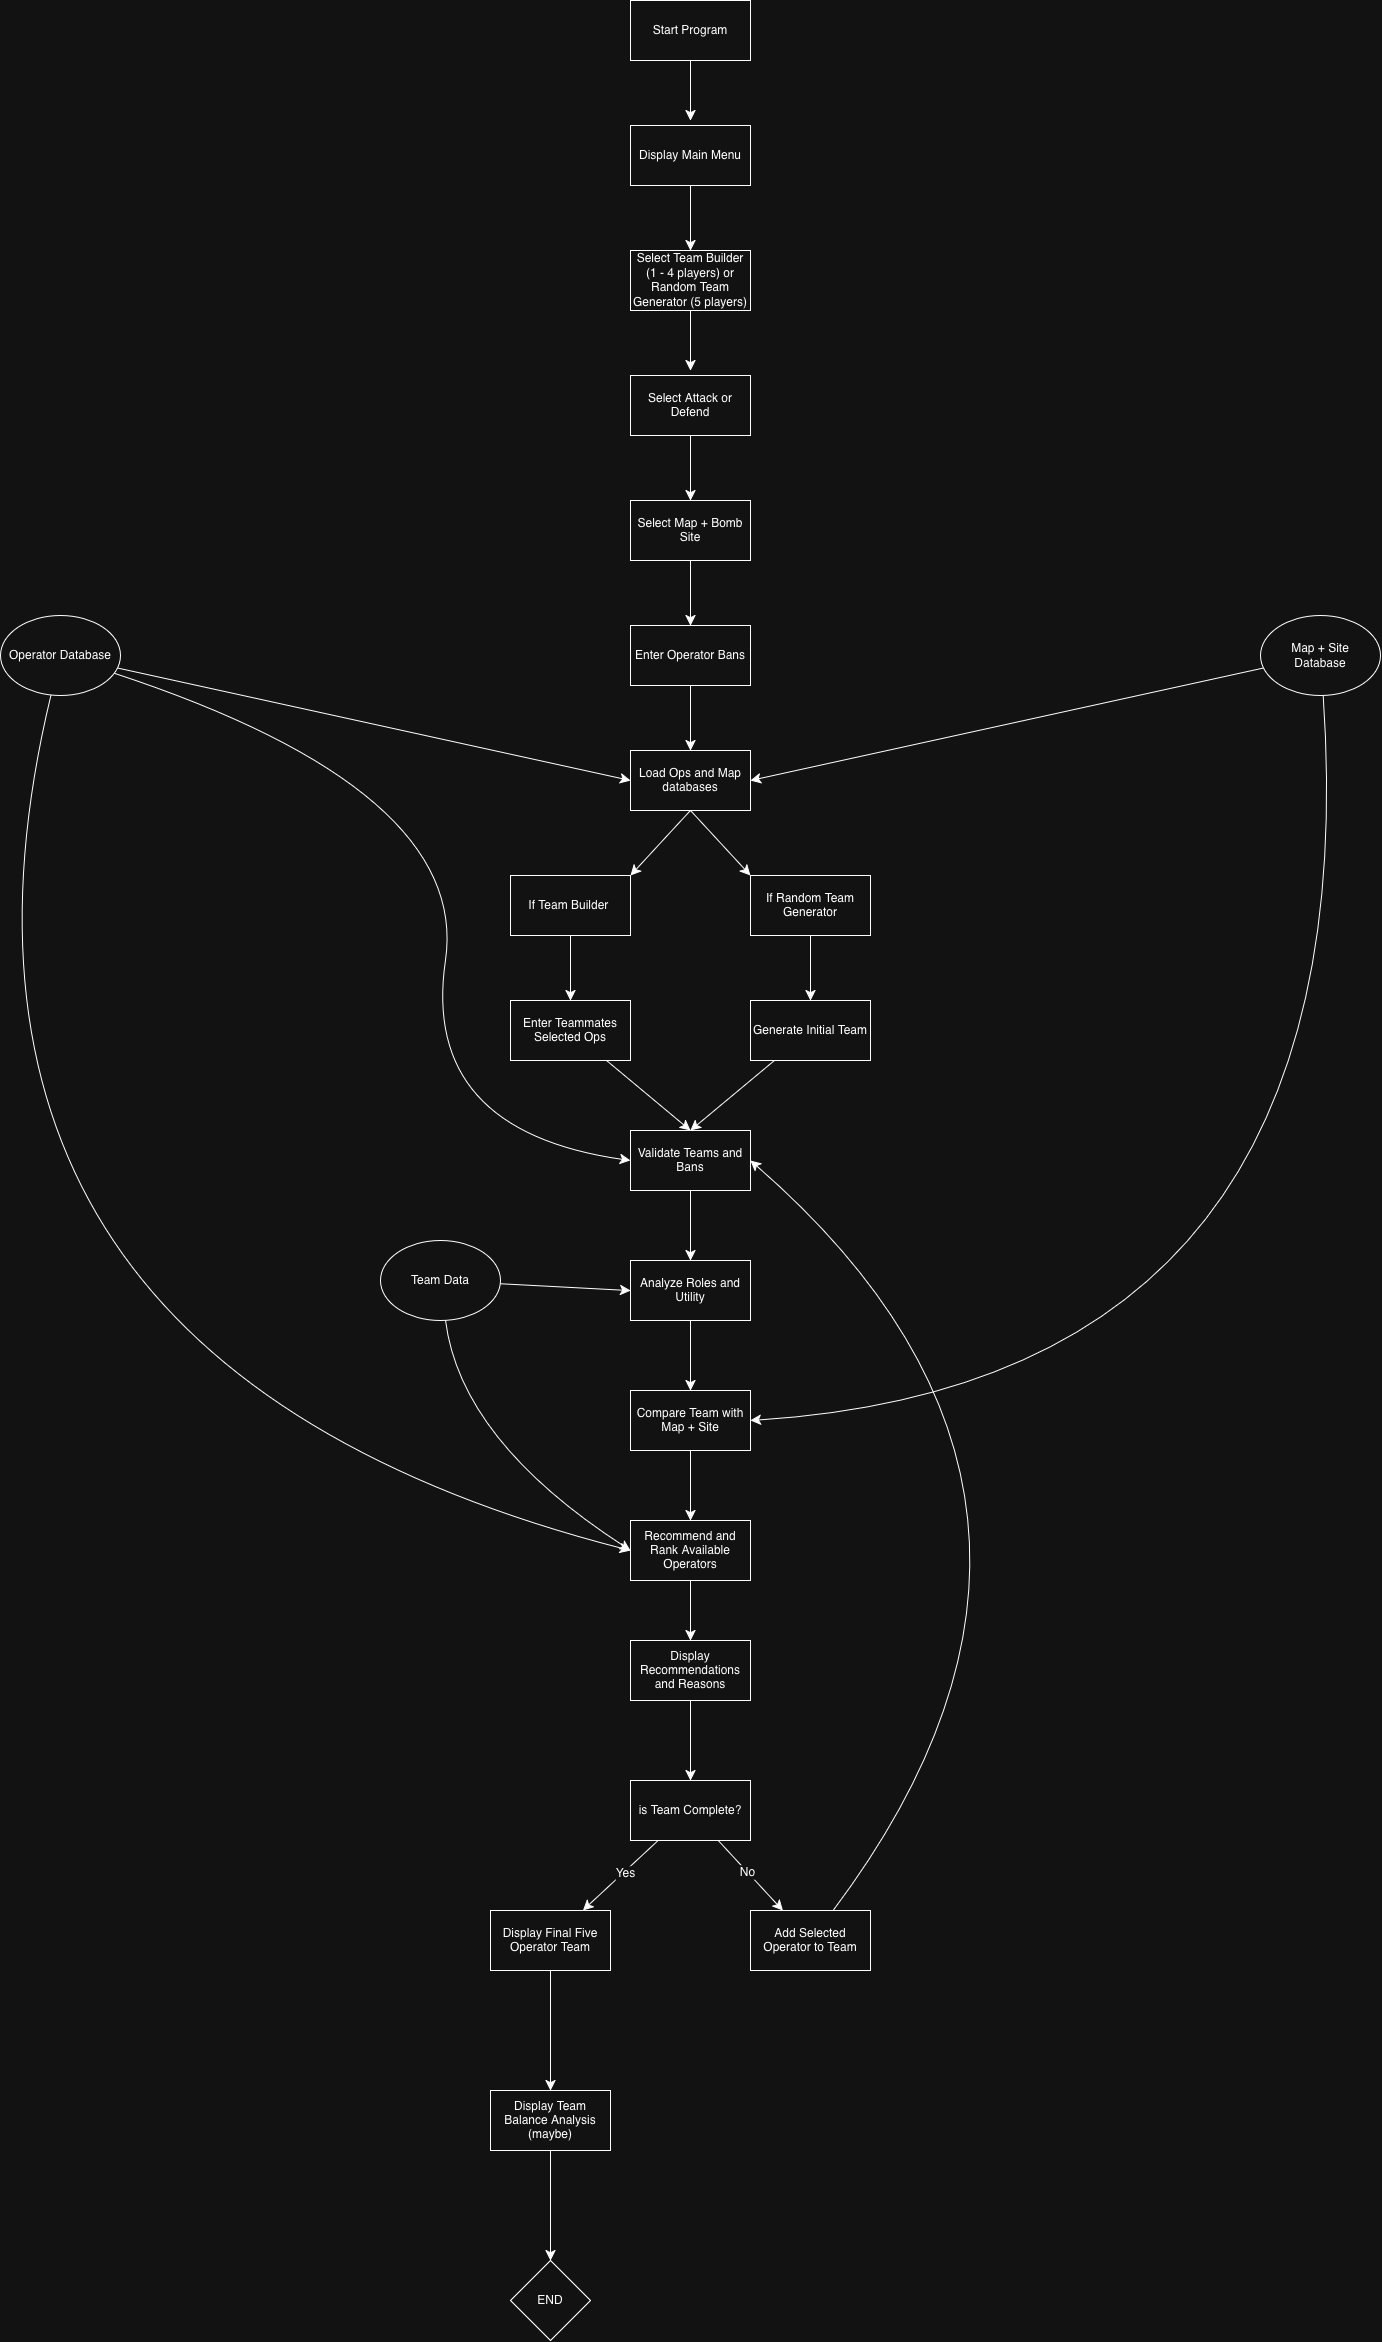

The diagram above was exported from draw.io. Its source (the exported page's mxGraphModel, read from the mxfile embedded in the PNG):
<mxGraphModel dx="3079" dy="2565" grid="1" gridSize="10" guides="1" tooltips="1" connect="1" arrows="1" fold="1" page="1" pageScale="1" pageWidth="850" pageHeight="1100" math="0" shadow="0">
  <root>
    <mxCell id="0" />
    <mxCell id="1" parent="0" />
    <mxCell id="1xdEiOeruJL06UqycA-T-1" parent="1" style="rounded=0;whiteSpace=wrap;html=1;" value="Display Main Menu" vertex="1">
      <mxGeometry height="60" width="120" x="320" y="185" as="geometry" />
    </mxCell>
    <mxCell id="1xdEiOeruJL06UqycA-T-11" edge="1" parent="1" source="1xdEiOeruJL06UqycA-T-2" style="edgeStyle=none;curved=1;rounded=0;curveGeometry=1;orthogonalLoop=1;jettySize=auto;html=1;fontSize=12;defaultLabelBackgroundColor=page;startSize=8;endSize=8;" value="">
      <mxGeometry relative="1" as="geometry">
        <mxPoint x="380" y="430" as="targetPoint" />
      </mxGeometry>
    </mxCell>
    <mxCell id="1xdEiOeruJL06UqycA-T-2" parent="1" style="rounded=0;whiteSpace=wrap;html=1;" value="Select Team Builder (1 - 4 players) or Random Team Generator (5 players)" vertex="1">
      <mxGeometry height="60" width="120" x="320" y="310" as="geometry" />
    </mxCell>
    <mxCell id="1xdEiOeruJL06UqycA-T-13" edge="1" parent="1" source="1xdEiOeruJL06UqycA-T-3" style="edgeStyle=none;curved=1;rounded=0;curveGeometry=1;orthogonalLoop=1;jettySize=auto;html=1;fontSize=12;defaultLabelBackgroundColor=page;startSize=8;endSize=8;" target="1xdEiOeruJL06UqycA-T-12" value="">
      <mxGeometry relative="1" as="geometry" />
    </mxCell>
    <mxCell id="1xdEiOeruJL06UqycA-T-3" parent="1" style="rounded=0;whiteSpace=wrap;html=1;" value="Select Attack or Defend" vertex="1">
      <mxGeometry height="60" width="120" x="320" y="435" as="geometry" />
    </mxCell>
    <mxCell id="1xdEiOeruJL06UqycA-T-6" edge="1" parent="1" source="1xdEiOeruJL06UqycA-T-1" style="endArrow=classic;html=1;rounded=0;fontSize=12;defaultLabelBackgroundColor=page;startSize=8;endSize=8;curved=1;exitX=0.5;exitY=1;exitDx=0;exitDy=0;entryX=0.5;entryY=0;entryDx=0;entryDy=0;" target="1xdEiOeruJL06UqycA-T-2" value="">
      <mxGeometry height="50" relative="1" width="50" x="-0.1692" y="-7.69" as="geometry">
        <Array as="points" />
        <mxPoint x="440" y="250" as="sourcePoint" />
        <mxPoint x="380" y="300" as="targetPoint" />
      </mxGeometry>
    </mxCell>
    <mxCell id="1xdEiOeruJL06UqycA-T-9" edge="1" parent="1" source="1xdEiOeruJL06UqycA-T-8" style="edgeStyle=none;curved=1;rounded=0;curveGeometry=1;orthogonalLoop=1;jettySize=auto;html=1;fontSize=12;defaultLabelBackgroundColor=page;startSize=8;endSize=8;" value="">
      <mxGeometry relative="1" as="geometry">
        <mxPoint x="380" y="180" as="targetPoint" />
      </mxGeometry>
    </mxCell>
    <mxCell id="1xdEiOeruJL06UqycA-T-8" parent="1" style="rounded=0;whiteSpace=wrap;html=1;" value="Start Program" vertex="1">
      <mxGeometry height="60" width="120" x="320" y="60" as="geometry" />
    </mxCell>
    <mxCell id="1xdEiOeruJL06UqycA-T-15" edge="1" parent="1" source="1xdEiOeruJL06UqycA-T-12" style="edgeStyle=none;curved=1;rounded=0;curveGeometry=1;orthogonalLoop=1;jettySize=auto;html=1;fontSize=12;defaultLabelBackgroundColor=page;startSize=8;endSize=8;" target="1xdEiOeruJL06UqycA-T-14" value="">
      <mxGeometry relative="1" as="geometry" />
    </mxCell>
    <mxCell id="1xdEiOeruJL06UqycA-T-12" parent="1" style="rounded=0;whiteSpace=wrap;html=1;" value="Select Map + Bomb Site" vertex="1">
      <mxGeometry height="60" width="120" x="320" y="560" as="geometry" />
    </mxCell>
    <mxCell id="1xdEiOeruJL06UqycA-T-17" edge="1" parent="1" source="1xdEiOeruJL06UqycA-T-14" style="edgeStyle=none;curved=1;rounded=0;curveGeometry=1;orthogonalLoop=1;jettySize=auto;html=1;fontSize=12;defaultLabelBackgroundColor=page;startSize=8;endSize=8;" target="1xdEiOeruJL06UqycA-T-16" value="">
      <mxGeometry relative="1" as="geometry" />
    </mxCell>
    <mxCell id="1xdEiOeruJL06UqycA-T-14" parent="1" style="rounded=0;whiteSpace=wrap;html=1;" value="Enter Operator Bans" vertex="1">
      <mxGeometry height="60" width="120" x="320" y="685" as="geometry" />
    </mxCell>
    <mxCell id="1xdEiOeruJL06UqycA-T-16" parent="1" style="rounded=0;whiteSpace=wrap;html=1;" value="Load Ops and Map databases" vertex="1">
      <mxGeometry height="60" width="120" x="320" y="810" as="geometry" />
    </mxCell>
    <mxCell id="1xdEiOeruJL06UqycA-T-23" edge="1" parent="1" source="1xdEiOeruJL06UqycA-T-18" style="edgeStyle=none;curved=1;rounded=0;curveGeometry=1;orthogonalLoop=1;jettySize=auto;html=1;fontSize=12;defaultLabelBackgroundColor=page;startSize=8;endSize=8;" target="1xdEiOeruJL06UqycA-T-22" value="">
      <mxGeometry relative="1" as="geometry" />
    </mxCell>
    <mxCell id="1xdEiOeruJL06UqycA-T-18" parent="1" style="rounded=0;whiteSpace=wrap;html=1;" value="If Random Team Generator" vertex="1">
      <mxGeometry height="60" width="120" x="440" y="935" as="geometry" />
    </mxCell>
    <mxCell id="1xdEiOeruJL06UqycA-T-25" edge="1" parent="1" source="1xdEiOeruJL06UqycA-T-19" style="edgeStyle=none;curved=1;rounded=0;curveGeometry=1;orthogonalLoop=1;jettySize=auto;html=1;fontSize=12;defaultLabelBackgroundColor=page;startSize=8;endSize=8;" target="1xdEiOeruJL06UqycA-T-24" value="">
      <mxGeometry relative="1" as="geometry" />
    </mxCell>
    <mxCell id="1xdEiOeruJL06UqycA-T-19" parent="1" style="rounded=0;whiteSpace=wrap;html=1;" value="If Team Builder&amp;nbsp;" vertex="1">
      <mxGeometry height="60" width="120" x="200" y="935" as="geometry" />
    </mxCell>
    <mxCell id="1xdEiOeruJL06UqycA-T-20" edge="1" parent="1" source="1xdEiOeruJL06UqycA-T-16" style="endArrow=classic;html=1;rounded=0;fontSize=12;defaultLabelBackgroundColor=page;startSize=8;endSize=8;curved=1;entryX=1;entryY=0;entryDx=0;entryDy=0;exitX=0.5;exitY=1;exitDx=0;exitDy=0;" target="1xdEiOeruJL06UqycA-T-19" value="">
      <mxGeometry height="50" relative="1" width="50" as="geometry">
        <mxPoint x="350" y="910" as="sourcePoint" />
        <mxPoint x="400" y="860" as="targetPoint" />
      </mxGeometry>
    </mxCell>
    <mxCell id="1xdEiOeruJL06UqycA-T-21" edge="1" parent="1" style="endArrow=classic;html=1;rounded=0;fontSize=12;defaultLabelBackgroundColor=page;startSize=8;endSize=8;curved=1;entryX=0;entryY=0;entryDx=0;entryDy=0;" target="1xdEiOeruJL06UqycA-T-18" value="">
      <mxGeometry height="50" relative="1" width="50" as="geometry">
        <mxPoint x="380" y="870" as="sourcePoint" />
        <mxPoint x="440" y="930" as="targetPoint" />
      </mxGeometry>
    </mxCell>
    <mxCell id="1xdEiOeruJL06UqycA-T-28" edge="1" parent="1" source="1xdEiOeruJL06UqycA-T-22" style="edgeStyle=none;curved=1;rounded=0;curveGeometry=1;orthogonalLoop=1;jettySize=auto;html=1;entryX=0.5;entryY=0;entryDx=0;entryDy=0;fontSize=12;defaultLabelBackgroundColor=page;startSize=8;endSize=8;" target="1xdEiOeruJL06UqycA-T-26">
      <mxGeometry relative="1" as="geometry" />
    </mxCell>
    <mxCell id="1xdEiOeruJL06UqycA-T-22" parent="1" style="rounded=0;whiteSpace=wrap;html=1;" value="Generate Initial Team" vertex="1">
      <mxGeometry height="60" width="120" x="440" y="1060" as="geometry" />
    </mxCell>
    <mxCell id="1xdEiOeruJL06UqycA-T-27" edge="1" parent="1" source="1xdEiOeruJL06UqycA-T-24" style="edgeStyle=none;curved=1;rounded=0;curveGeometry=1;orthogonalLoop=1;jettySize=auto;html=1;fontSize=12;defaultLabelBackgroundColor=page;startSize=8;endSize=8;entryX=0.5;entryY=0;entryDx=0;entryDy=0;" target="1xdEiOeruJL06UqycA-T-26" value="">
      <mxGeometry relative="1" as="geometry" />
    </mxCell>
    <mxCell id="1xdEiOeruJL06UqycA-T-24" parent="1" style="rounded=0;whiteSpace=wrap;html=1;" value="Enter Teammates Selected Ops" vertex="1">
      <mxGeometry height="60" width="120" x="200" y="1060" as="geometry" />
    </mxCell>
    <mxCell id="1xdEiOeruJL06UqycA-T-30" edge="1" parent="1" source="1xdEiOeruJL06UqycA-T-26" style="edgeStyle=none;curved=1;rounded=0;curveGeometry=1;orthogonalLoop=1;jettySize=auto;html=1;fontSize=12;defaultLabelBackgroundColor=page;startSize=8;endSize=8;" target="1xdEiOeruJL06UqycA-T-29" value="">
      <mxGeometry relative="1" as="geometry" />
    </mxCell>
    <mxCell id="1xdEiOeruJL06UqycA-T-26" parent="1" style="whiteSpace=wrap;html=1;rounded=0;" value="Validate Teams and Bans" vertex="1">
      <mxGeometry height="60" width="120" x="320" y="1190" as="geometry" />
    </mxCell>
    <mxCell id="1xdEiOeruJL06UqycA-T-32" edge="1" parent="1" source="1xdEiOeruJL06UqycA-T-29" style="edgeStyle=none;curved=1;rounded=0;curveGeometry=1;orthogonalLoop=1;jettySize=auto;html=1;fontSize=12;defaultLabelBackgroundColor=page;startSize=8;endSize=8;" target="1xdEiOeruJL06UqycA-T-31" value="">
      <mxGeometry relative="1" as="geometry" />
    </mxCell>
    <mxCell id="1xdEiOeruJL06UqycA-T-29" parent="1" style="whiteSpace=wrap;html=1;rounded=0;" value="Analyze Roles and Utility" vertex="1">
      <mxGeometry height="60" width="120" x="320" y="1320" as="geometry" />
    </mxCell>
    <mxCell id="1xdEiOeruJL06UqycA-T-34" edge="1" parent="1" source="1xdEiOeruJL06UqycA-T-31" style="edgeStyle=none;curved=1;rounded=0;curveGeometry=1;orthogonalLoop=1;jettySize=auto;html=1;fontSize=12;defaultLabelBackgroundColor=page;startSize=8;endSize=8;" target="1xdEiOeruJL06UqycA-T-33" value="">
      <mxGeometry relative="1" as="geometry" />
    </mxCell>
    <mxCell id="1xdEiOeruJL06UqycA-T-31" parent="1" style="whiteSpace=wrap;html=1;rounded=0;" value="Compare Team with Map + Site" vertex="1">
      <mxGeometry height="60" width="120" x="320" y="1450" as="geometry" />
    </mxCell>
    <mxCell id="1xdEiOeruJL06UqycA-T-51" edge="1" parent="1" source="1xdEiOeruJL06UqycA-T-33" style="edgeStyle=none;curved=1;rounded=0;curveGeometry=1;orthogonalLoop=1;jettySize=auto;html=1;fontSize=12;defaultLabelBackgroundColor=page;startSize=8;endSize=8;" target="1xdEiOeruJL06UqycA-T-50" value="">
      <mxGeometry relative="1" as="geometry" />
    </mxCell>
    <mxCell id="1xdEiOeruJL06UqycA-T-33" parent="1" style="whiteSpace=wrap;html=1;rounded=0;" value="Recommend and Rank Available Operators" vertex="1">
      <mxGeometry height="60" width="120" x="320" y="1580" as="geometry" />
    </mxCell>
    <mxCell id="1xdEiOeruJL06UqycA-T-60" edge="1" parent="1" source="1xdEiOeruJL06UqycA-T-35" style="edgeStyle=none;curved=1;rounded=0;curveGeometry=1;orthogonalLoop=1;jettySize=auto;html=1;fontSize=12;defaultLabelBackgroundColor=page;startSize=8;endSize=8;entryX=0;entryY=0.5;entryDx=0;entryDy=0;" target="1xdEiOeruJL06UqycA-T-29" value="">
      <mxGeometry relative="1" as="geometry" />
    </mxCell>
    <mxCell id="1xdEiOeruJL06UqycA-T-61" edge="1" parent="1" source="1xdEiOeruJL06UqycA-T-35" style="edgeStyle=none;curved=1;rounded=0;curveGeometry=1;orthogonalLoop=1;jettySize=auto;html=1;entryX=0;entryY=0.5;entryDx=0;entryDy=0;fontSize=12;defaultLabelBackgroundColor=page;startSize=8;endSize=8;" target="1xdEiOeruJL06UqycA-T-33">
      <mxGeometry relative="1" as="geometry">
        <Array as="points">
          <mxPoint x="150" y="1500" />
        </Array>
      </mxGeometry>
    </mxCell>
    <mxCell id="1xdEiOeruJL06UqycA-T-35" parent="1" style="ellipse;whiteSpace=wrap;html=1;shapeInside=1;" value="Team Data" vertex="1">
      <mxGeometry height="80" width="120" x="70" y="1300" as="geometry" />
    </mxCell>
    <mxCell id="1xdEiOeruJL06UqycA-T-39" edge="1" parent="1" source="1xdEiOeruJL06UqycA-T-36" style="edgeStyle=none;curved=1;rounded=0;curveGeometry=1;orthogonalLoop=1;jettySize=auto;html=1;entryX=0;entryY=0.5;entryDx=0;entryDy=0;fontSize=12;defaultLabelBackgroundColor=page;startSize=8;endSize=8;" target="1xdEiOeruJL06UqycA-T-16">
      <mxGeometry relative="1" as="geometry" />
    </mxCell>
    <mxCell id="1xdEiOeruJL06UqycA-T-40" edge="1" parent="1" source="1xdEiOeruJL06UqycA-T-36" style="edgeStyle=none;curved=1;rounded=0;curveGeometry=1;orthogonalLoop=1;jettySize=auto;html=1;entryX=0;entryY=0.5;entryDx=0;entryDy=0;fontSize=12;defaultLabelBackgroundColor=page;startSize=8;endSize=8;" target="1xdEiOeruJL06UqycA-T-26">
      <mxGeometry relative="1" as="geometry">
        <Array as="points">
          <mxPoint x="160" y="850" />
          <mxPoint x="110" y="1190" />
        </Array>
      </mxGeometry>
    </mxCell>
    <mxCell id="1xdEiOeruJL06UqycA-T-62" edge="1" parent="1" source="1xdEiOeruJL06UqycA-T-36" style="edgeStyle=none;curved=1;rounded=0;curveGeometry=1;orthogonalLoop=1;jettySize=auto;html=1;entryX=0;entryY=0.5;entryDx=0;entryDy=0;fontSize=12;defaultLabelBackgroundColor=page;startSize=8;endSize=8;" target="1xdEiOeruJL06UqycA-T-33">
      <mxGeometry relative="1" as="geometry">
        <Array as="points">
          <mxPoint x="-420" y="1420" />
        </Array>
      </mxGeometry>
    </mxCell>
    <mxCell id="1xdEiOeruJL06UqycA-T-36" parent="1" style="ellipse;whiteSpace=wrap;html=1;shapeInside=1;" value="Operator Database" vertex="1">
      <mxGeometry height="80" width="120" x="-310" y="675" as="geometry" />
    </mxCell>
    <mxCell id="1xdEiOeruJL06UqycA-T-38" edge="1" parent="1" source="1xdEiOeruJL06UqycA-T-37" style="edgeStyle=none;curved=1;rounded=0;curveGeometry=1;orthogonalLoop=1;jettySize=auto;html=1;entryX=1;entryY=0.5;entryDx=0;entryDy=0;fontSize=12;defaultLabelBackgroundColor=page;startSize=8;endSize=8;" target="1xdEiOeruJL06UqycA-T-16">
      <mxGeometry relative="1" as="geometry" />
    </mxCell>
    <mxCell id="1xdEiOeruJL06UqycA-T-42" edge="1" parent="1" source="1xdEiOeruJL06UqycA-T-37" style="edgeStyle=none;curved=1;rounded=0;curveGeometry=1;orthogonalLoop=1;jettySize=auto;html=1;fontSize=12;defaultLabelBackgroundColor=page;startSize=8;endSize=8;">
      <mxGeometry relative="1" as="geometry">
        <Array as="points">
          <mxPoint x="1060" y="1440" />
        </Array>
        <mxPoint x="440" y="1480" as="targetPoint" />
      </mxGeometry>
    </mxCell>
    <mxCell id="1xdEiOeruJL06UqycA-T-37" parent="1" style="ellipse;whiteSpace=wrap;html=1;shapeInside=1;" value="Map + Site Database" vertex="1">
      <mxGeometry height="80" width="120" x="950" y="675" as="geometry" />
    </mxCell>
    <mxCell id="1xdEiOeruJL06UqycA-T-46" edge="1" parent="1" source="1xdEiOeruJL06UqycA-T-43" style="edgeStyle=none;curved=1;rounded=0;curveGeometry=1;orthogonalLoop=1;jettySize=auto;html=1;fontSize=12;defaultLabelBackgroundColor=page;startSize=8;endSize=8;" target="1xdEiOeruJL06UqycA-T-45" value="">
      <mxGeometry relative="1" as="geometry" />
    </mxCell>
    <mxCell id="1xdEiOeruJL06UqycA-T-54" connectable="0" parent="1xdEiOeruJL06UqycA-T-46" style="edgeLabel;html=1;align=center;verticalAlign=middle;resizable=0;points=[];inheritText=1;fontSize=12;defaultLabelBackgroundColor=page;" value="No" vertex="1">
      <mxGeometry relative="1" x="-0.1075" as="geometry">
        <mxPoint as="offset" />
      </mxGeometry>
    </mxCell>
    <mxCell id="1xdEiOeruJL06UqycA-T-48" edge="1" parent="1" source="1xdEiOeruJL06UqycA-T-43" style="edgeStyle=none;curved=1;rounded=0;curveGeometry=1;orthogonalLoop=1;jettySize=auto;html=1;fontSize=12;defaultLabelBackgroundColor=page;startSize=8;endSize=8;" target="1xdEiOeruJL06UqycA-T-47" value="">
      <mxGeometry relative="1" as="geometry" />
    </mxCell>
    <mxCell id="1xdEiOeruJL06UqycA-T-53" connectable="0" parent="1xdEiOeruJL06UqycA-T-48" style="edgeLabel;html=1;align=center;verticalAlign=middle;resizable=0;points=[];inheritText=1;fontSize=12;defaultLabelBackgroundColor=page;" value="Yes" vertex="1">
      <mxGeometry relative="1" x="-0.103" y="1" as="geometry">
        <mxPoint as="offset" />
      </mxGeometry>
    </mxCell>
    <mxCell id="1xdEiOeruJL06UqycA-T-43" parent="1" style="whiteSpace=wrap;html=1;rounded=0;" value="is Team Complete?" vertex="1">
      <mxGeometry height="60" width="120" x="320" y="1840" as="geometry" />
    </mxCell>
    <mxCell id="1xdEiOeruJL06UqycA-T-59" edge="1" parent="1" source="1xdEiOeruJL06UqycA-T-45" style="edgeStyle=none;curved=1;rounded=0;curveGeometry=1;orthogonalLoop=1;jettySize=auto;html=1;fontSize=12;defaultLabelBackgroundColor=page;startSize=8;endSize=8;entryX=1;entryY=0.5;entryDx=0;entryDy=0;" target="1xdEiOeruJL06UqycA-T-26">
      <mxGeometry relative="1" as="geometry">
        <Array as="points">
          <mxPoint x="830" y="1560" />
        </Array>
        <mxPoint x="650" y="1590" as="targetPoint" />
      </mxGeometry>
    </mxCell>
    <mxCell id="1xdEiOeruJL06UqycA-T-45" parent="1" style="whiteSpace=wrap;html=1;rounded=0;" value="Add Selected Operator to Team" vertex="1">
      <mxGeometry height="60" width="120" x="440" y="1970" as="geometry" />
    </mxCell>
    <mxCell id="1xdEiOeruJL06UqycA-T-56" edge="1" parent="1" source="1xdEiOeruJL06UqycA-T-47" style="edgeStyle=none;curved=1;rounded=0;curveGeometry=1;orthogonalLoop=1;jettySize=auto;html=1;fontSize=12;defaultLabelBackgroundColor=page;startSize=8;endSize=8;" target="1xdEiOeruJL06UqycA-T-55" value="">
      <mxGeometry relative="1" as="geometry" />
    </mxCell>
    <mxCell id="1xdEiOeruJL06UqycA-T-47" parent="1" style="whiteSpace=wrap;html=1;rounded=0;" value="Display Final Five Operator Team" vertex="1">
      <mxGeometry height="60" width="120" x="180" y="1970" as="geometry" />
    </mxCell>
    <mxCell id="1xdEiOeruJL06UqycA-T-52" edge="1" parent="1" source="1xdEiOeruJL06UqycA-T-50" style="edgeStyle=none;curved=1;rounded=0;curveGeometry=1;orthogonalLoop=1;jettySize=auto;html=1;fontSize=12;defaultLabelBackgroundColor=page;startSize=8;endSize=8;" target="1xdEiOeruJL06UqycA-T-43" value="">
      <mxGeometry relative="1" as="geometry" />
    </mxCell>
    <mxCell id="1xdEiOeruJL06UqycA-T-50" parent="1" style="whiteSpace=wrap;html=1;rounded=0;" value="Display Recommendations and Reasons" vertex="1">
      <mxGeometry height="60" width="120" x="320" y="1700" as="geometry" />
    </mxCell>
    <mxCell id="1xdEiOeruJL06UqycA-T-58" edge="1" parent="1" source="1xdEiOeruJL06UqycA-T-55" style="edgeStyle=none;curved=1;rounded=0;curveGeometry=1;orthogonalLoop=1;jettySize=auto;html=1;fontSize=12;defaultLabelBackgroundColor=page;startSize=8;endSize=8;" target="1xdEiOeruJL06UqycA-T-57" value="">
      <mxGeometry relative="1" as="geometry" />
    </mxCell>
    <mxCell id="1xdEiOeruJL06UqycA-T-55" parent="1" style="whiteSpace=wrap;html=1;rounded=0;" value="Display Team Balance Analysis (maybe)" vertex="1">
      <mxGeometry height="60" width="120" x="180" y="2150" as="geometry" />
    </mxCell>
    <mxCell id="1xdEiOeruJL06UqycA-T-57" parent="1" style="rhombus;whiteSpace=wrap;html=1;shapeInside=1;rounded=0;" value="END" vertex="1">
      <mxGeometry height="80" width="80" x="200" y="2320" as="geometry" />
    </mxCell>
  </root>
</mxGraphModel>